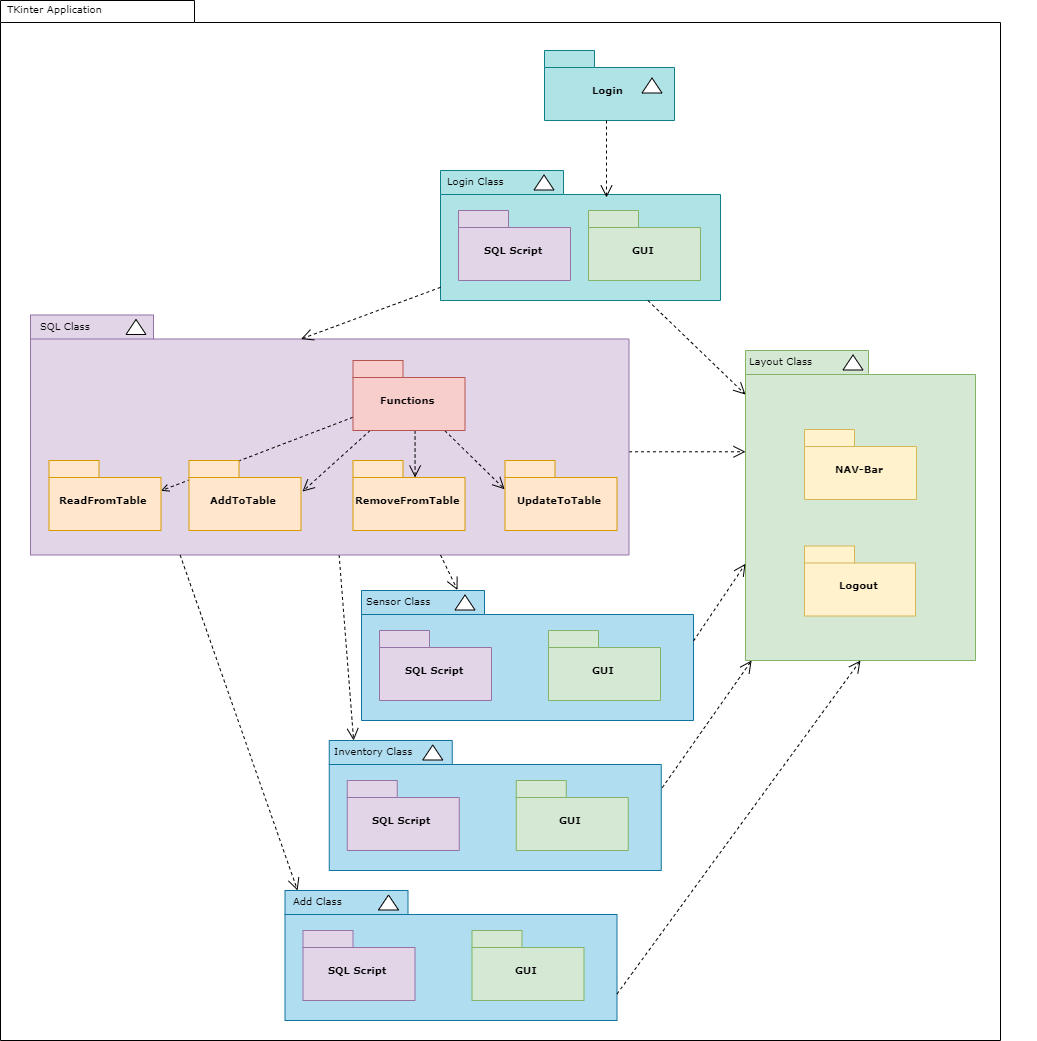

The diagram above was exported from draw.io. Its source (the exported page's mxGraphModel, read from the mxfile embedded in the PNG):
<mxGraphModel dx="1314" dy="2323" grid="1" gridSize="10" guides="1" tooltips="1" connect="1" arrows="1" fold="1" page="1" pageScale="1" pageWidth="827" pageHeight="1169" background="#ffffff" math="0" shadow="0">
  <root>
    <mxCell id="0" />
    <mxCell id="1" parent="0" />
    <mxCell id="6e0c8c40b5770093-72" value="" style="shape=folder;fontStyle=1;spacingTop=10;tabWidth=194;tabHeight=22;tabPosition=left;html=1;rounded=0;shadow=0;comic=0;labelBackgroundColor=none;strokeWidth=1;fillColor=none;fontFamily=Verdana;fontSize=10;align=center;" parent="1" vertex="1">
      <mxGeometry x="240" y="160" width="1000" height="1040" as="geometry" />
    </mxCell>
    <mxCell id="6e0c8c40b5770093-6" value="" style="group" parent="1" vertex="1" connectable="0">
      <mxGeometry x="784" y="210" width="130" height="70" as="geometry" />
    </mxCell>
    <mxCell id="6e0c8c40b5770093-4" value="Login" style="shape=folder;fontStyle=1;spacingTop=10;tabWidth=50;tabHeight=17;tabPosition=left;html=1;rounded=0;shadow=0;comic=0;labelBackgroundColor=none;strokeWidth=1;fontFamily=Verdana;fontSize=10;align=center;fillColor=#b0e3e6;strokeColor=#0e8088;" parent="6e0c8c40b5770093-6" vertex="1">
      <mxGeometry width="130" height="70" as="geometry" />
    </mxCell>
    <mxCell id="6e0c8c40b5770093-5" value="" style="triangle;whiteSpace=wrap;html=1;rounded=0;shadow=0;comic=0;labelBackgroundColor=none;strokeWidth=1;fontFamily=Verdana;fontSize=10;align=center;rotation=-90;" parent="6e0c8c40b5770093-6" vertex="1">
      <mxGeometry x="100" y="25" width="15" height="20" as="geometry" />
    </mxCell>
    <mxCell id="6e0c8c40b5770093-18" value="" style="group" parent="1" vertex="1" connectable="0">
      <mxGeometry x="680" y="330" width="280" height="130" as="geometry" />
    </mxCell>
    <mxCell id="6e0c8c40b5770093-11" value="" style="shape=folder;fontStyle=1;spacingTop=10;tabWidth=123;tabHeight=24;tabPosition=left;html=1;rounded=0;shadow=0;comic=0;labelBackgroundColor=none;strokeWidth=1;fontFamily=Verdana;fontSize=10;align=center;fillColor=#b0e3e6;strokeColor=#0e8088;" parent="6e0c8c40b5770093-18" vertex="1">
      <mxGeometry width="280" height="130" as="geometry" />
    </mxCell>
    <mxCell id="6e0c8c40b5770093-13" value="" style="triangle;whiteSpace=wrap;html=1;rounded=0;shadow=0;comic=0;labelBackgroundColor=none;strokeWidth=1;fontFamily=Verdana;fontSize=10;align=center;rotation=-90;" parent="6e0c8c40b5770093-18" vertex="1">
      <mxGeometry x="96" y="2" width="15" height="20" as="geometry" />
    </mxCell>
    <mxCell id="6e0c8c40b5770093-15" value="SQL Script" style="shape=folder;fontStyle=1;spacingTop=10;tabWidth=50;tabHeight=17;tabPosition=left;html=1;rounded=0;shadow=0;comic=0;labelBackgroundColor=none;strokeWidth=1;fontFamily=Verdana;fontSize=10;align=center;fillColor=#e1d5e7;strokeColor=#9673a6;" parent="6e0c8c40b5770093-18" vertex="1">
      <mxGeometry x="18" y="40" width="112" height="70" as="geometry" />
    </mxCell>
    <mxCell id="6e0c8c40b5770093-17" value="GUI" style="shape=folder;fontStyle=1;spacingTop=10;tabWidth=50;tabHeight=17;tabPosition=left;html=1;rounded=0;shadow=0;comic=0;labelBackgroundColor=none;strokeWidth=1;fontFamily=Verdana;fontSize=10;align=center;fillColor=#d5e8d4;strokeColor=#82b366;" parent="6e0c8c40b5770093-18" vertex="1">
      <mxGeometry x="148" y="40" width="112" height="70" as="geometry" />
    </mxCell>
    <mxCell id="FgC2HUR_R2f7Ovm5KGkp-1" value="&lt;font face=&quot;Verdana&quot; style=&quot;font-size: 10px&quot;&gt;Login Class&lt;/font&gt;" style="text;html=1;align=center;verticalAlign=middle;resizable=0;points=[];;autosize=1;" parent="6e0c8c40b5770093-18" vertex="1">
      <mxGeometry width="70" height="20" as="geometry" />
    </mxCell>
    <mxCell id="6e0c8c40b5770093-30" value="" style="group" parent="1" vertex="1" connectable="0">
      <mxGeometry x="1045.5" y="294.5" width="230" height="520" as="geometry" />
    </mxCell>
    <mxCell id="6e0c8c40b5770093-24" value="" style="group" parent="6e0c8c40b5770093-30" vertex="1" connectable="0">
      <mxGeometry width="230" height="520" as="geometry" />
    </mxCell>
    <mxCell id="6e0c8c40b5770093-25" value="" style="shape=folder;fontStyle=1;spacingTop=10;tabWidth=123;tabHeight=24;tabPosition=left;html=1;rounded=0;shadow=0;comic=0;labelBackgroundColor=none;strokeWidth=1;fontFamily=Verdana;fontSize=10;align=center;fillColor=#d5e8d4;strokeColor=#82b366;" parent="6e0c8c40b5770093-24" vertex="1">
      <mxGeometry x="-60.5" y="215.5" width="230" height="310" as="geometry" />
    </mxCell>
    <mxCell id="6e0c8c40b5770093-29" value="" style="triangle;whiteSpace=wrap;html=1;rounded=0;shadow=0;comic=0;labelBackgroundColor=none;strokeWidth=1;fontFamily=Verdana;fontSize=10;align=center;rotation=-90;" parent="6e0c8c40b5770093-24" vertex="1">
      <mxGeometry x="39.5" y="217.5" width="15" height="20" as="geometry" />
    </mxCell>
    <mxCell id="6e0c8c40b5770093-27" value="NAV-Bar" style="shape=folder;fontStyle=1;spacingTop=10;tabWidth=50;tabHeight=17;tabPosition=left;html=1;rounded=0;shadow=0;comic=0;labelBackgroundColor=none;strokeWidth=1;fontFamily=Verdana;fontSize=10;align=center;fillColor=#fff2cc;strokeColor=#d6b656;" parent="6e0c8c40b5770093-24" vertex="1">
      <mxGeometry x="-1.5" y="294.5" width="112" height="70" as="geometry" />
    </mxCell>
    <mxCell id="FgC2HUR_R2f7Ovm5KGkp-8" value="&lt;font face=&quot;Verdana&quot; style=&quot;font-size: 10px&quot;&gt;Layout Class&lt;/font&gt;" style="text;html=1;align=center;verticalAlign=middle;resizable=0;points=[];;autosize=1;" parent="6e0c8c40b5770093-24" vertex="1">
      <mxGeometry x="-65.5" y="215.5" width="80" height="20" as="geometry" />
    </mxCell>
    <mxCell id="6e0c8c40b5770093-52" value="" style="group" parent="6e0c8c40b5770093-24" vertex="1" connectable="0">
      <mxGeometry x="-1.5" y="411" width="111" height="70" as="geometry" />
    </mxCell>
    <mxCell id="6e0c8c40b5770093-53" value="Logout" style="shape=folder;fontStyle=1;spacingTop=10;tabWidth=50;tabHeight=17;tabPosition=left;html=1;rounded=0;shadow=0;comic=0;labelBackgroundColor=none;strokeWidth=1;fontFamily=Verdana;fontSize=10;align=center;fillColor=#fff2cc;strokeColor=#d6b656;" parent="6e0c8c40b5770093-52" vertex="1">
      <mxGeometry width="111" height="70" as="geometry" />
    </mxCell>
    <mxCell id="6e0c8c40b5770093-67" style="edgeStyle=none;rounded=0;html=1;entryX=0.282;entryY=0;entryPerimeter=0;dashed=1;labelBackgroundColor=none;startFill=0;endArrow=open;endFill=0;endSize=10;fontFamily=Verdana;fontSize=10;entryDx=0;entryDy=0;" parent="1" source="6e0c8c40b5770093-33" target="FgC2HUR_R2f7Ovm5KGkp-9" edge="1">
      <mxGeometry relative="1" as="geometry" />
    </mxCell>
    <mxCell id="6e0c8c40b5770093-71" style="edgeStyle=elbowEdgeStyle;rounded=0;html=1;dashed=1;labelBackgroundColor=none;startFill=0;endArrow=open;endFill=0;endSize=10;fontFamily=Verdana;fontSize=10;elbow=vertical;" parent="1" source="6e0c8c40b5770093-33" target="6e0c8c40b5770093-25" edge="1">
      <mxGeometry relative="1" as="geometry" />
    </mxCell>
    <mxCell id="6e0c8c40b5770093-33" value="" style="shape=folder;fontStyle=1;spacingTop=10;tabWidth=123;tabHeight=24;tabPosition=left;html=1;rounded=0;shadow=0;comic=0;labelBackgroundColor=none;strokeColor=#9673a6;strokeWidth=1;fillColor=#e1d5e7;fontFamily=Verdana;fontSize=10;align=center;" parent="1" vertex="1">
      <mxGeometry x="270" y="474.5" width="598.5" height="240" as="geometry" />
    </mxCell>
    <mxCell id="6e0c8c40b5770093-64" style="edgeStyle=elbowEdgeStyle;rounded=0;html=1;entryX=0.559;entryY=0.251;entryPerimeter=0;dashed=1;labelBackgroundColor=none;startFill=0;endArrow=open;endFill=0;endSize=10;fontFamily=Verdana;fontSize=10;" parent="1" source="6e0c8c40b5770093-42" target="6e0c8c40b5770093-44" edge="1">
      <mxGeometry relative="1" as="geometry" />
    </mxCell>
    <mxCell id="6e0c8c40b5770093-65" style="edgeStyle=none;rounded=0;html=1;dashed=1;labelBackgroundColor=none;startFill=0;endArrow=open;endFill=0;endSize=10;fontFamily=Verdana;fontSize=10;entryX=-0.003;entryY=0.411;entryPerimeter=0;" parent="1" source="6e0c8c40b5770093-42" target="6e0c8c40b5770093-45" edge="1">
      <mxGeometry relative="1" as="geometry" />
    </mxCell>
    <mxCell id="6e0c8c40b5770093-66" style="edgeStyle=none;rounded=0;html=1;dashed=1;labelBackgroundColor=none;startFill=0;endArrow=open;endFill=0;endSize=10;fontFamily=Verdana;fontSize=10;entryX=1.013;entryY=0.444;entryPerimeter=0;" parent="1" source="6e0c8c40b5770093-42" target="6e0c8c40b5770093-43" edge="1">
      <mxGeometry relative="1" as="geometry" />
    </mxCell>
    <mxCell id="FgC2HUR_R2f7Ovm5KGkp-7" style="rounded=0;orthogonalLoop=1;jettySize=auto;html=1;exitX=0;exitY=0;exitDx=0;exitDy=56.75;exitPerimeter=0;entryX=0;entryY=0;entryDx=112;entryDy=30.25;entryPerimeter=0;dashed=1;endArrow=open;endFill=0;" parent="1" source="6e0c8c40b5770093-42" target="FgC2HUR_R2f7Ovm5KGkp-6" edge="1">
      <mxGeometry relative="1" as="geometry" />
    </mxCell>
    <mxCell id="6e0c8c40b5770093-42" value="Functions" style="shape=folder;fontStyle=1;spacingTop=10;tabWidth=50;tabHeight=17;tabPosition=left;html=1;rounded=0;shadow=0;comic=0;labelBackgroundColor=none;strokeColor=#b85450;strokeWidth=1;fillColor=#f8cecc;fontFamily=Verdana;fontSize=10;align=center;" parent="1" vertex="1">
      <mxGeometry x="592.5" y="520" width="112" height="70" as="geometry" />
    </mxCell>
    <mxCell id="6e0c8c40b5770093-43" value="AddToTable" style="shape=folder;fontStyle=1;spacingTop=10;tabWidth=50;tabHeight=17;tabPosition=left;html=1;rounded=0;shadow=0;comic=0;labelBackgroundColor=none;strokeColor=#d79b00;strokeWidth=1;fillColor=#ffe6cc;fontFamily=Verdana;fontSize=10;align=center;" parent="1" vertex="1">
      <mxGeometry x="428.5" y="620" width="112" height="70" as="geometry" />
    </mxCell>
    <mxCell id="6e0c8c40b5770093-44" value="RemoveFromTable" style="shape=folder;fontStyle=1;spacingTop=10;tabWidth=50;tabHeight=17;tabPosition=left;html=1;rounded=0;shadow=0;comic=0;labelBackgroundColor=none;strokeColor=#d79b00;strokeWidth=1;fillColor=#ffe6cc;fontFamily=Verdana;fontSize=10;align=center;" parent="1" vertex="1">
      <mxGeometry x="592.5" y="620" width="112" height="70" as="geometry" />
    </mxCell>
    <mxCell id="6e0c8c40b5770093-45" value="UpdateToTable" style="shape=folder;fontStyle=1;spacingTop=10;tabWidth=50;tabHeight=17;tabPosition=left;html=1;rounded=0;shadow=0;comic=0;labelBackgroundColor=none;strokeColor=#d79b00;strokeWidth=1;fillColor=#ffe6cc;fontFamily=Verdana;fontSize=10;align=center;" parent="1" vertex="1">
      <mxGeometry x="744.5" y="620" width="112" height="70" as="geometry" />
    </mxCell>
    <mxCell id="6e0c8c40b5770093-70" style="edgeStyle=none;rounded=0;html=1;dashed=1;labelBackgroundColor=none;startFill=0;endArrow=open;endFill=0;endSize=10;fontFamily=Verdana;fontSize=10;exitX=1.003;exitY=0.363;exitPerimeter=0;" parent="1" source="6e0c8c40b5770093-47" target="6e0c8c40b5770093-25" edge="1">
      <mxGeometry relative="1" as="geometry" />
    </mxCell>
    <mxCell id="6e0c8c40b5770093-47" value="" style="shape=folder;fontStyle=1;spacingTop=10;tabWidth=123;tabHeight=24;tabPosition=left;html=1;rounded=0;shadow=0;comic=0;labelBackgroundColor=none;strokeWidth=1;fontFamily=Verdana;fontSize=10;align=center;fillColor=#b1ddf0;strokeColor=#10739e;" parent="1" vertex="1">
      <mxGeometry x="568.75" y="900" width="332" height="130" as="geometry" />
    </mxCell>
    <mxCell id="6e0c8c40b5770093-48" value="" style="triangle;whiteSpace=wrap;html=1;rounded=0;shadow=0;comic=0;labelBackgroundColor=none;strokeWidth=1;fontFamily=Verdana;fontSize=10;align=center;rotation=-90;" parent="1" vertex="1">
      <mxGeometry x="664.75" y="902" width="15" height="20" as="geometry" />
    </mxCell>
    <mxCell id="6e0c8c40b5770093-49" value="SQL Script" style="shape=folder;fontStyle=1;spacingTop=10;tabWidth=50;tabHeight=17;tabPosition=left;html=1;rounded=0;shadow=0;comic=0;labelBackgroundColor=none;strokeWidth=1;fontFamily=Verdana;fontSize=10;align=center;fillColor=#e1d5e7;strokeColor=#9673a6;" parent="1" vertex="1">
      <mxGeometry x="586.75" y="940" width="112" height="70" as="geometry" />
    </mxCell>
    <mxCell id="6e0c8c40b5770093-50" value="GUI" style="shape=folder;fontStyle=1;spacingTop=10;tabWidth=50;tabHeight=17;tabPosition=left;html=1;rounded=0;shadow=0;comic=0;labelBackgroundColor=none;strokeWidth=1;fontFamily=Verdana;fontSize=10;align=center;fillColor=#d5e8d4;strokeColor=#82b366;" parent="1" vertex="1">
      <mxGeometry x="755.75" y="940" width="112" height="70" as="geometry" />
    </mxCell>
    <mxCell id="6e0c8c40b5770093-51" value="" style="triangle;whiteSpace=wrap;html=1;rounded=0;shadow=0;comic=0;labelBackgroundColor=none;strokeColor=#000000;strokeWidth=1;fillColor=#ffffff;fontFamily=Verdana;fontSize=10;fontColor=#000000;align=center;rotation=-90;" parent="1" vertex="1">
      <mxGeometry x="368" y="476.5" width="15" height="20" as="geometry" />
    </mxCell>
    <mxCell id="6e0c8c40b5770093-58" style="rounded=0;html=1;dashed=1;labelBackgroundColor=none;startFill=0;endArrow=open;endFill=0;endSize=10;fontFamily=Verdana;fontSize=10;entryX=0.592;entryY=0.2;entryPerimeter=0;edgeStyle=elbowEdgeStyle;" parent="1" source="6e0c8c40b5770093-4" target="6e0c8c40b5770093-11" edge="1">
      <mxGeometry relative="1" as="geometry" />
    </mxCell>
    <mxCell id="6e0c8c40b5770093-60" style="rounded=0;html=1;entryX=0.452;entryY=0.1;entryPerimeter=0;dashed=1;labelBackgroundColor=none;startFill=0;endArrow=open;endFill=0;endSize=10;fontFamily=Verdana;fontSize=10;" parent="1" source="6e0c8c40b5770093-11" target="6e0c8c40b5770093-33" edge="1">
      <mxGeometry relative="1" as="geometry" />
    </mxCell>
    <mxCell id="6e0c8c40b5770093-63" style="rounded=0;html=1;dashed=1;labelBackgroundColor=none;startFill=0;endArrow=open;endFill=0;endSize=10;fontFamily=Verdana;fontSize=10;" parent="1" source="6e0c8c40b5770093-11" target="6e0c8c40b5770093-25" edge="1">
      <mxGeometry relative="1" as="geometry" />
    </mxCell>
    <mxCell id="6e0c8c40b5770093-73" value="TKinter Application" style="text;html=1;align=left;verticalAlign=top;spacingTop=-4;fontSize=10;fontFamily=Verdana" parent="1" vertex="1">
      <mxGeometry x="245" y="160" width="130" height="20" as="geometry" />
    </mxCell>
    <mxCell id="FgC2HUR_R2f7Ovm5KGkp-5" value="&lt;font face=&quot;Verdana&quot; style=&quot;font-size: 10px&quot;&gt;SQL Class&lt;/font&gt;" style="text;html=1;align=center;verticalAlign=middle;resizable=0;points=[];;autosize=1;" parent="1" vertex="1">
      <mxGeometry x="270" y="474.5" width="70" height="20" as="geometry" />
    </mxCell>
    <mxCell id="FgC2HUR_R2f7Ovm5KGkp-6" value="ReadFromTable" style="shape=folder;fontStyle=1;spacingTop=10;tabWidth=50;tabHeight=17;tabPosition=left;html=1;rounded=0;shadow=0;comic=0;labelBackgroundColor=none;strokeColor=#d79b00;strokeWidth=1;fillColor=#ffe6cc;fontFamily=Verdana;fontSize=10;align=center;" parent="1" vertex="1">
      <mxGeometry x="288.5" y="620" width="112" height="70" as="geometry" />
    </mxCell>
    <mxCell id="FgC2HUR_R2f7Ovm5KGkp-9" value="&lt;font face=&quot;Verdana&quot; style=&quot;font-size: 10px&quot;&gt;Inventory Class&lt;/font&gt;" style="text;html=1;align=center;verticalAlign=middle;resizable=0;points=[];;autosize=1;" parent="1" vertex="1">
      <mxGeometry x="567.75" y="900" width="90" height="20" as="geometry" />
    </mxCell>
    <mxCell id="FgC2HUR_R2f7Ovm5KGkp-12" value="" style="shape=folder;fontStyle=1;spacingTop=10;tabWidth=123;tabHeight=24;tabPosition=left;html=1;rounded=0;shadow=0;comic=0;labelBackgroundColor=none;strokeWidth=1;fontFamily=Verdana;fontSize=10;align=center;fillColor=#b1ddf0;strokeColor=#10739e;" parent="1" vertex="1">
      <mxGeometry x="524.5" y="1050" width="332" height="130" as="geometry" />
    </mxCell>
    <mxCell id="FgC2HUR_R2f7Ovm5KGkp-13" value="" style="triangle;whiteSpace=wrap;html=1;rounded=0;shadow=0;comic=0;labelBackgroundColor=none;strokeWidth=1;fontFamily=Verdana;fontSize=10;align=center;rotation=-90;" parent="1" vertex="1">
      <mxGeometry x="620.5" y="1052" width="15" height="20" as="geometry" />
    </mxCell>
    <mxCell id="FgC2HUR_R2f7Ovm5KGkp-14" value="SQL Script" style="shape=folder;fontStyle=1;spacingTop=10;tabWidth=50;tabHeight=17;tabPosition=left;html=1;rounded=0;shadow=0;comic=0;labelBackgroundColor=none;strokeWidth=1;fontFamily=Verdana;fontSize=10;align=center;fillColor=#e1d5e7;strokeColor=#9673a6;" parent="1" vertex="1">
      <mxGeometry x="542.5" y="1090" width="112" height="70" as="geometry" />
    </mxCell>
    <mxCell id="FgC2HUR_R2f7Ovm5KGkp-15" value="GUI" style="shape=folder;fontStyle=1;spacingTop=10;tabWidth=50;tabHeight=17;tabPosition=left;html=1;rounded=0;shadow=0;comic=0;labelBackgroundColor=none;strokeWidth=1;fontFamily=Verdana;fontSize=10;align=center;fillColor=#d5e8d4;strokeColor=#82b366;" parent="1" vertex="1">
      <mxGeometry x="711.5" y="1090" width="112" height="70" as="geometry" />
    </mxCell>
    <mxCell id="FgC2HUR_R2f7Ovm5KGkp-19" value="&lt;font face=&quot;Verdana&quot; style=&quot;font-size: 10px&quot;&gt;Add Class&lt;/font&gt;" style="text;html=1;align=center;verticalAlign=middle;resizable=0;points=[];;autosize=1;" parent="1" vertex="1">
      <mxGeometry x="527.5" y="1050" width="60" height="20" as="geometry" />
    </mxCell>
    <mxCell id="FgC2HUR_R2f7Ovm5KGkp-25" style="edgeStyle=none;rounded=0;html=1;dashed=1;labelBackgroundColor=none;startFill=0;endArrow=open;endFill=0;endSize=10;fontFamily=Verdana;fontSize=10;exitX=0;exitY=0;exitPerimeter=0;exitDx=332;exitDy=103.5;entryX=0.5;entryY=1;entryDx=0;entryDy=0;entryPerimeter=0;" parent="1" source="FgC2HUR_R2f7Ovm5KGkp-12" target="6e0c8c40b5770093-25" edge="1">
      <mxGeometry relative="1" as="geometry">
        <mxPoint x="929.9960000000001" y="1249.17" as="sourcePoint" />
        <mxPoint x="1026.5" y="1069.9953472274758" as="targetPoint" />
      </mxGeometry>
    </mxCell>
    <mxCell id="FgC2HUR_R2f7Ovm5KGkp-26" style="edgeStyle=none;rounded=0;html=1;entryX=0.16;entryY=0;entryPerimeter=0;dashed=1;labelBackgroundColor=none;startFill=0;endArrow=open;endFill=0;endSize=10;fontFamily=Verdana;fontSize=10;exitX=0.25;exitY=1;exitDx=0;exitDy=0;exitPerimeter=0;entryDx=0;entryDy=0;" parent="1" source="6e0c8c40b5770093-33" target="FgC2HUR_R2f7Ovm5KGkp-19" edge="1">
      <mxGeometry relative="1" as="geometry">
        <mxPoint x="437.8484103173878" y="752" as="sourcePoint" />
        <mxPoint x="500" y="959.99" as="targetPoint" />
      </mxGeometry>
    </mxCell>
    <mxCell id="FgC2HUR_R2f7Ovm5KGkp-29" style="edgeStyle=none;rounded=0;html=1;dashed=1;labelBackgroundColor=none;startFill=0;endArrow=open;endFill=0;endSize=10;fontFamily=Verdana;fontSize=10;entryX=0.443;entryY=0;entryPerimeter=0;exitX=0.736;exitY=1.002;exitDx=0;exitDy=0;exitPerimeter=0;entryDx=0;entryDy=0;" parent="1" edge="1">
      <mxGeometry relative="1" as="geometry">
        <mxPoint x="679.9960000000001" y="714.5" as="sourcePoint" />
        <mxPoint x="697.01" y="749.52" as="targetPoint" />
      </mxGeometry>
    </mxCell>
    <mxCell id="FgC2HUR_R2f7Ovm5KGkp-33" value="" style="shape=folder;fontStyle=1;spacingTop=10;tabWidth=123;tabHeight=24;tabPosition=left;html=1;rounded=0;shadow=0;comic=0;labelBackgroundColor=none;strokeWidth=1;fontFamily=Verdana;fontSize=10;align=center;fillColor=#b1ddf0;strokeColor=#10739e;" parent="1" vertex="1">
      <mxGeometry x="601" y="750" width="332" height="130" as="geometry" />
    </mxCell>
    <mxCell id="FgC2HUR_R2f7Ovm5KGkp-34" value="" style="triangle;whiteSpace=wrap;html=1;rounded=0;shadow=0;comic=0;labelBackgroundColor=none;strokeWidth=1;fontFamily=Verdana;fontSize=10;align=center;rotation=-90;" parent="1" vertex="1">
      <mxGeometry x="697" y="752" width="15" height="20" as="geometry" />
    </mxCell>
    <mxCell id="FgC2HUR_R2f7Ovm5KGkp-35" value="SQL Script" style="shape=folder;fontStyle=1;spacingTop=10;tabWidth=50;tabHeight=17;tabPosition=left;html=1;rounded=0;shadow=0;comic=0;labelBackgroundColor=none;strokeWidth=1;fontFamily=Verdana;fontSize=10;align=center;fillColor=#e1d5e7;strokeColor=#9673a6;" parent="1" vertex="1">
      <mxGeometry x="619" y="790" width="112" height="70" as="geometry" />
    </mxCell>
    <mxCell id="FgC2HUR_R2f7Ovm5KGkp-36" value="GUI" style="shape=folder;fontStyle=1;spacingTop=10;tabWidth=50;tabHeight=17;tabPosition=left;html=1;rounded=0;shadow=0;comic=0;labelBackgroundColor=none;strokeWidth=1;fontFamily=Verdana;fontSize=10;align=center;fillColor=#d5e8d4;strokeColor=#82b366;" parent="1" vertex="1">
      <mxGeometry x="788" y="790" width="112" height="70" as="geometry" />
    </mxCell>
    <mxCell id="FgC2HUR_R2f7Ovm5KGkp-37" value="&lt;font face=&quot;Verdana&quot; style=&quot;font-size: 10px&quot;&gt;Sensor Class&lt;/font&gt;" style="text;html=1;align=center;verticalAlign=middle;resizable=0;points=[];;autosize=1;" parent="1" vertex="1">
      <mxGeometry x="598" y="750" width="80" height="20" as="geometry" />
    </mxCell>
    <mxCell id="FgC2HUR_R2f7Ovm5KGkp-38" style="rounded=0;html=1;dashed=1;labelBackgroundColor=none;startFill=0;endArrow=open;endFill=0;endSize=10;fontFamily=Verdana;fontSize=10;elbow=vertical;exitX=0;exitY=0;exitDx=332;exitDy=50.5;exitPerimeter=0;entryX=0;entryY=0.688;entryDx=0;entryDy=0;entryPerimeter=0;" parent="1" source="FgC2HUR_R2f7Ovm5KGkp-33" target="6e0c8c40b5770093-25" edge="1">
      <mxGeometry relative="1" as="geometry">
        <mxPoint x="887.75" y="690" as="sourcePoint" />
        <mxPoint x="1004.25" y="690" as="targetPoint" />
      </mxGeometry>
    </mxCell>
  </root>
</mxGraphModel>